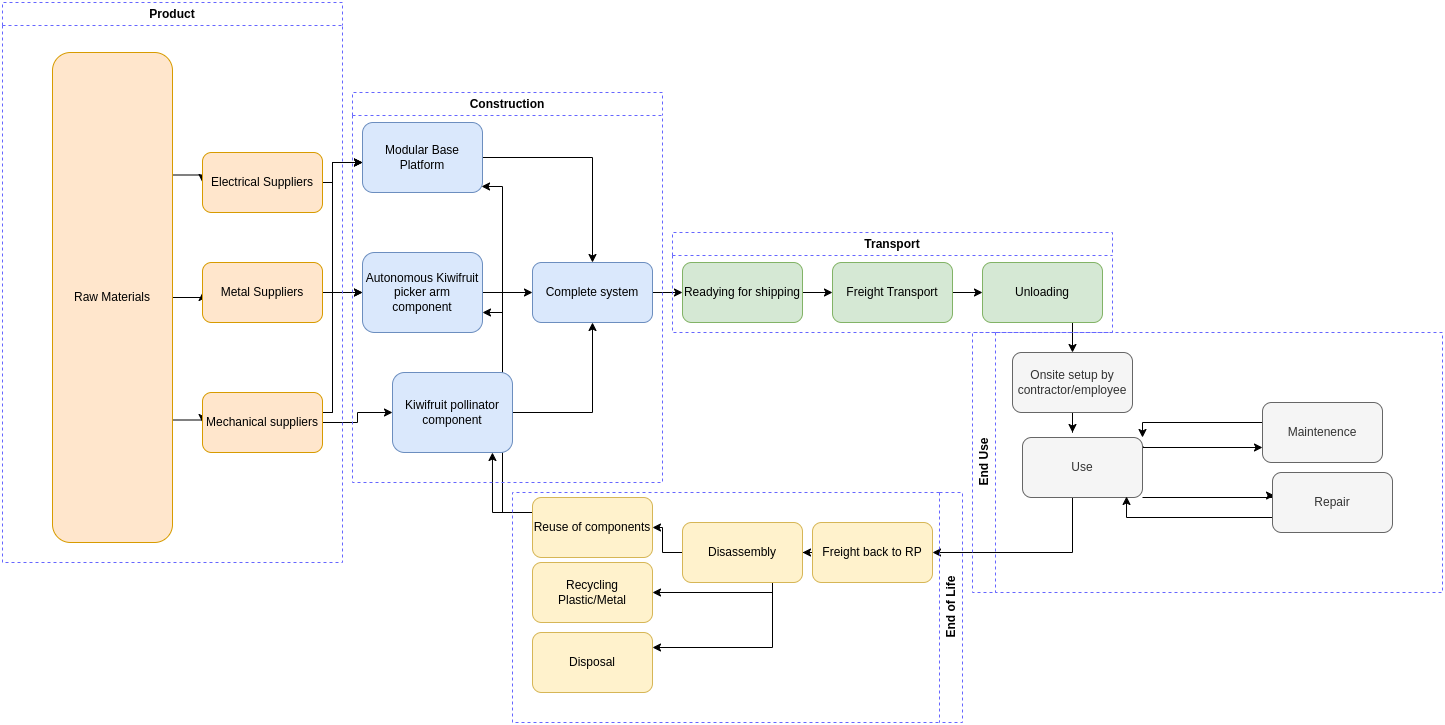

The diagram above was exported from draw.io. Its source (the exported page's mxGraphModel, read from the mxfile embedded in the PNG):
<mxGraphModel dx="3769" dy="2209" grid="1" gridSize="10" guides="1" tooltips="1" connect="1" arrows="1" fold="1" page="1" pageScale="1" pageWidth="827" pageHeight="1169" math="0" shadow="0">
  <root>
    <mxCell id="0" />
    <mxCell id="1" parent="0" />
    <mxCell id="MpZvyPa8P_cgD0Lj5C2b-58" style="edgeStyle=orthogonalEdgeStyle;rounded=0;orthogonalLoop=1;jettySize=auto;html=1;exitX=1;exitY=0.75;exitDx=0;exitDy=0;entryX=0;entryY=0.5;entryDx=0;entryDy=0;" parent="1" source="MpZvyPa8P_cgD0Lj5C2b-1" target="MpZvyPa8P_cgD0Lj5C2b-26" edge="1">
      <mxGeometry relative="1" as="geometry" />
    </mxCell>
    <mxCell id="MpZvyPa8P_cgD0Lj5C2b-59" style="edgeStyle=orthogonalEdgeStyle;rounded=0;orthogonalLoop=1;jettySize=auto;html=1;exitX=1;exitY=0.5;exitDx=0;exitDy=0;entryX=0;entryY=0.5;entryDx=0;entryDy=0;" parent="1" source="MpZvyPa8P_cgD0Lj5C2b-1" target="MpZvyPa8P_cgD0Lj5C2b-25" edge="1">
      <mxGeometry relative="1" as="geometry">
        <Array as="points">
          <mxPoint x="40" y="235" />
        </Array>
      </mxGeometry>
    </mxCell>
    <mxCell id="MpZvyPa8P_cgD0Lj5C2b-60" style="edgeStyle=orthogonalEdgeStyle;rounded=0;orthogonalLoop=1;jettySize=auto;html=1;exitX=1;exitY=0.25;exitDx=0;exitDy=0;entryX=0;entryY=0.5;entryDx=0;entryDy=0;" parent="1" source="MpZvyPa8P_cgD0Lj5C2b-1" target="MpZvyPa8P_cgD0Lj5C2b-24" edge="1">
      <mxGeometry relative="1" as="geometry" />
    </mxCell>
    <mxCell id="MpZvyPa8P_cgD0Lj5C2b-1" value="Raw Materials" style="rounded=1;whiteSpace=wrap;html=1;fillColor=#ffe6cc;strokeColor=#d79b00;" parent="1" vertex="1">
      <mxGeometry x="-110" y="-10" width="120" height="490" as="geometry" />
    </mxCell>
    <mxCell id="MpZvyPa8P_cgD0Lj5C2b-27" style="edgeStyle=orthogonalEdgeStyle;rounded=0;orthogonalLoop=1;jettySize=auto;html=1;entryX=0.5;entryY=0;entryDx=0;entryDy=0;" parent="1" source="MpZvyPa8P_cgD0Lj5C2b-2" target="MpZvyPa8P_cgD0Lj5C2b-7" edge="1">
      <mxGeometry relative="1" as="geometry" />
    </mxCell>
    <mxCell id="MpZvyPa8P_cgD0Lj5C2b-2" value="Modular Base Platform" style="rounded=1;whiteSpace=wrap;html=1;fillColor=#dae8fc;strokeColor=#6c8ebf;" parent="1" vertex="1">
      <mxGeometry x="200" y="60" width="120" height="70" as="geometry" />
    </mxCell>
    <mxCell id="MpZvyPa8P_cgD0Lj5C2b-28" style="edgeStyle=orthogonalEdgeStyle;rounded=0;orthogonalLoop=1;jettySize=auto;html=1;entryX=0;entryY=0.5;entryDx=0;entryDy=0;" parent="1" source="MpZvyPa8P_cgD0Lj5C2b-3" target="MpZvyPa8P_cgD0Lj5C2b-7" edge="1">
      <mxGeometry relative="1" as="geometry" />
    </mxCell>
    <mxCell id="MpZvyPa8P_cgD0Lj5C2b-3" value="Autonomous Kiwifruit picker arm component" style="rounded=1;whiteSpace=wrap;html=1;fillColor=#dae8fc;strokeColor=#6c8ebf;" parent="1" vertex="1">
      <mxGeometry x="200" y="190" width="120" height="80" as="geometry" />
    </mxCell>
    <mxCell id="MpZvyPa8P_cgD0Lj5C2b-29" style="edgeStyle=orthogonalEdgeStyle;rounded=0;orthogonalLoop=1;jettySize=auto;html=1;" parent="1" source="MpZvyPa8P_cgD0Lj5C2b-5" edge="1">
      <mxGeometry relative="1" as="geometry">
        <mxPoint x="430" y="260" as="targetPoint" />
      </mxGeometry>
    </mxCell>
    <mxCell id="MpZvyPa8P_cgD0Lj5C2b-30" style="edgeStyle=orthogonalEdgeStyle;rounded=0;orthogonalLoop=1;jettySize=auto;html=1;entryX=0;entryY=0.5;entryDx=0;entryDy=0;" parent="1" source="MpZvyPa8P_cgD0Lj5C2b-7" target="MpZvyPa8P_cgD0Lj5C2b-8" edge="1">
      <mxGeometry relative="1" as="geometry" />
    </mxCell>
    <mxCell id="MpZvyPa8P_cgD0Lj5C2b-7" value="Complete system" style="rounded=1;whiteSpace=wrap;html=1;fillColor=#dae8fc;strokeColor=#6c8ebf;" parent="1" vertex="1">
      <mxGeometry x="370" y="200" width="120" height="60" as="geometry" />
    </mxCell>
    <mxCell id="MpZvyPa8P_cgD0Lj5C2b-53" style="edgeStyle=orthogonalEdgeStyle;rounded=0;orthogonalLoop=1;jettySize=auto;html=1;entryX=0;entryY=0.5;entryDx=0;entryDy=0;" parent="1" source="MpZvyPa8P_cgD0Lj5C2b-8" target="MpZvyPa8P_cgD0Lj5C2b-9" edge="1">
      <mxGeometry relative="1" as="geometry" />
    </mxCell>
    <mxCell id="MpZvyPa8P_cgD0Lj5C2b-8" value="Readying for shipping" style="rounded=1;whiteSpace=wrap;html=1;fillColor=#d5e8d4;strokeColor=#82b366;" parent="1" vertex="1">
      <mxGeometry x="520" y="200" width="120" height="60" as="geometry" />
    </mxCell>
    <mxCell id="MpZvyPa8P_cgD0Lj5C2b-48" style="edgeStyle=orthogonalEdgeStyle;rounded=0;orthogonalLoop=1;jettySize=auto;html=1;entryX=1;entryY=0.5;entryDx=0;entryDy=0;exitX=0.5;exitY=1;exitDx=0;exitDy=0;" parent="1" source="MpZvyPa8P_cgD0Lj5C2b-73" target="MpZvyPa8P_cgD0Lj5C2b-32" edge="1">
      <mxGeometry relative="1" as="geometry">
        <mxPoint x="830" y="430" as="sourcePoint" />
        <Array as="points">
          <mxPoint x="910" y="490" />
        </Array>
      </mxGeometry>
    </mxCell>
    <mxCell id="MpZvyPa8P_cgD0Lj5C2b-22" style="edgeStyle=orthogonalEdgeStyle;rounded=0;orthogonalLoop=1;jettySize=auto;html=1;" parent="1" source="MpZvyPa8P_cgD0Lj5C2b-9" target="MpZvyPa8P_cgD0Lj5C2b-13" edge="1">
      <mxGeometry relative="1" as="geometry" />
    </mxCell>
    <mxCell id="MpZvyPa8P_cgD0Lj5C2b-9" value="Freight Transport" style="rounded=1;whiteSpace=wrap;html=1;fillColor=#d5e8d4;strokeColor=#82b366;" parent="1" vertex="1">
      <mxGeometry x="670" y="200" width="120" height="60" as="geometry" />
    </mxCell>
    <mxCell id="MpZvyPa8P_cgD0Lj5C2b-56" style="edgeStyle=orthogonalEdgeStyle;rounded=0;orthogonalLoop=1;jettySize=auto;html=1;" parent="1" source="MpZvyPa8P_cgD0Lj5C2b-13" target="MpZvyPa8P_cgD0Lj5C2b-55" edge="1">
      <mxGeometry relative="1" as="geometry">
        <Array as="points">
          <mxPoint x="910" y="270" />
          <mxPoint x="910" y="270" />
        </Array>
      </mxGeometry>
    </mxCell>
    <mxCell id="MpZvyPa8P_cgD0Lj5C2b-13" value="Unloading" style="rounded=1;whiteSpace=wrap;html=1;fillColor=#d5e8d4;strokeColor=#82b366;" parent="1" vertex="1">
      <mxGeometry x="820" y="200" width="120" height="60" as="geometry" />
    </mxCell>
    <mxCell id="MpZvyPa8P_cgD0Lj5C2b-43" style="edgeStyle=orthogonalEdgeStyle;rounded=0;orthogonalLoop=1;jettySize=auto;html=1;" parent="1" source="MpZvyPa8P_cgD0Lj5C2b-24" target="MpZvyPa8P_cgD0Lj5C2b-2" edge="1">
      <mxGeometry relative="1" as="geometry">
        <Array as="points">
          <mxPoint x="170" y="120" />
          <mxPoint x="170" y="100" />
        </Array>
      </mxGeometry>
    </mxCell>
    <mxCell id="MpZvyPa8P_cgD0Lj5C2b-24" value="Electrical Suppliers" style="rounded=1;whiteSpace=wrap;html=1;fillColor=#ffe6cc;strokeColor=#d79b00;" parent="1" vertex="1">
      <mxGeometry x="40" y="90" width="120" height="60" as="geometry" />
    </mxCell>
    <mxCell id="MpZvyPa8P_cgD0Lj5C2b-42" style="edgeStyle=orthogonalEdgeStyle;rounded=0;orthogonalLoop=1;jettySize=auto;html=1;" parent="1" source="MpZvyPa8P_cgD0Lj5C2b-25" target="MpZvyPa8P_cgD0Lj5C2b-3" edge="1">
      <mxGeometry relative="1" as="geometry" />
    </mxCell>
    <mxCell id="MpZvyPa8P_cgD0Lj5C2b-44" style="edgeStyle=orthogonalEdgeStyle;rounded=0;orthogonalLoop=1;jettySize=auto;html=1;" parent="1" source="MpZvyPa8P_cgD0Lj5C2b-25" edge="1">
      <mxGeometry relative="1" as="geometry">
        <mxPoint x="200" y="100" as="targetPoint" />
        <Array as="points">
          <mxPoint x="170" y="230" />
          <mxPoint x="170" y="100" />
        </Array>
      </mxGeometry>
    </mxCell>
    <mxCell id="MpZvyPa8P_cgD0Lj5C2b-25" value="Metal Suppliers" style="rounded=1;whiteSpace=wrap;html=1;fillColor=#ffe6cc;strokeColor=#d79b00;" parent="1" vertex="1">
      <mxGeometry x="40" y="200" width="120" height="60" as="geometry" />
    </mxCell>
    <mxCell id="MpZvyPa8P_cgD0Lj5C2b-41" style="edgeStyle=orthogonalEdgeStyle;rounded=0;orthogonalLoop=1;jettySize=auto;html=1;" parent="1" source="MpZvyPa8P_cgD0Lj5C2b-26" target="MpZvyPa8P_cgD0Lj5C2b-5" edge="1">
      <mxGeometry relative="1" as="geometry" />
    </mxCell>
    <mxCell id="MpZvyPa8P_cgD0Lj5C2b-45" style="edgeStyle=orthogonalEdgeStyle;rounded=0;orthogonalLoop=1;jettySize=auto;html=1;entryX=0;entryY=0.5;entryDx=0;entryDy=0;" parent="1" source="MpZvyPa8P_cgD0Lj5C2b-26" target="MpZvyPa8P_cgD0Lj5C2b-3" edge="1">
      <mxGeometry relative="1" as="geometry">
        <Array as="points">
          <mxPoint x="170" y="350" />
          <mxPoint x="170" y="230" />
        </Array>
      </mxGeometry>
    </mxCell>
    <mxCell id="MpZvyPa8P_cgD0Lj5C2b-46" style="edgeStyle=orthogonalEdgeStyle;rounded=0;orthogonalLoop=1;jettySize=auto;html=1;" parent="1" source="MpZvyPa8P_cgD0Lj5C2b-26" edge="1">
      <mxGeometry relative="1" as="geometry">
        <mxPoint x="200" y="100" as="targetPoint" />
        <Array as="points">
          <mxPoint x="170" y="350" />
          <mxPoint x="170" y="100" />
          <mxPoint x="200" y="100" />
        </Array>
      </mxGeometry>
    </mxCell>
    <mxCell id="MpZvyPa8P_cgD0Lj5C2b-47" style="edgeStyle=orthogonalEdgeStyle;rounded=0;orthogonalLoop=1;jettySize=auto;html=1;entryX=1;entryY=0.5;entryDx=0;entryDy=0;" parent="1" source="MpZvyPa8P_cgD0Lj5C2b-32" target="MpZvyPa8P_cgD0Lj5C2b-33" edge="1">
      <mxGeometry relative="1" as="geometry" />
    </mxCell>
    <mxCell id="MpZvyPa8P_cgD0Lj5C2b-36" style="edgeStyle=orthogonalEdgeStyle;rounded=0;orthogonalLoop=1;jettySize=auto;html=1;entryX=1;entryY=0.5;entryDx=0;entryDy=0;" parent="1" source="MpZvyPa8P_cgD0Lj5C2b-33" target="MpZvyPa8P_cgD0Lj5C2b-35" edge="1">
      <mxGeometry relative="1" as="geometry">
        <Array as="points">
          <mxPoint x="610" y="530" />
        </Array>
      </mxGeometry>
    </mxCell>
    <mxCell id="MpZvyPa8P_cgD0Lj5C2b-37" style="edgeStyle=orthogonalEdgeStyle;rounded=0;orthogonalLoop=1;jettySize=auto;html=1;" parent="1" source="MpZvyPa8P_cgD0Lj5C2b-33" target="MpZvyPa8P_cgD0Lj5C2b-34" edge="1">
      <mxGeometry relative="1" as="geometry" />
    </mxCell>
    <mxCell id="MpZvyPa8P_cgD0Lj5C2b-50" style="edgeStyle=orthogonalEdgeStyle;rounded=0;orthogonalLoop=1;jettySize=auto;html=1;entryX=1;entryY=0.25;entryDx=0;entryDy=0;" parent="1" source="MpZvyPa8P_cgD0Lj5C2b-33" target="MpZvyPa8P_cgD0Lj5C2b-49" edge="1">
      <mxGeometry relative="1" as="geometry">
        <Array as="points">
          <mxPoint x="610" y="585" />
        </Array>
      </mxGeometry>
    </mxCell>
    <mxCell id="MpZvyPa8P_cgD0Lj5C2b-33" value="Disassembly" style="rounded=1;whiteSpace=wrap;html=1;fillColor=#fff2cc;strokeColor=#d6b656;" parent="1" vertex="1">
      <mxGeometry x="520" y="460" width="120" height="60" as="geometry" />
    </mxCell>
    <mxCell id="MpZvyPa8P_cgD0Lj5C2b-38" style="edgeStyle=orthogonalEdgeStyle;rounded=0;orthogonalLoop=1;jettySize=auto;html=1;entryX=0.833;entryY=1;entryDx=0;entryDy=0;entryPerimeter=0;" parent="1" source="MpZvyPa8P_cgD0Lj5C2b-34" target="MpZvyPa8P_cgD0Lj5C2b-5" edge="1">
      <mxGeometry relative="1" as="geometry">
        <mxPoint x="330" y="420" as="targetPoint" />
        <Array as="points">
          <mxPoint x="330" y="450" />
        </Array>
      </mxGeometry>
    </mxCell>
    <mxCell id="MpZvyPa8P_cgD0Lj5C2b-39" style="edgeStyle=orthogonalEdgeStyle;rounded=0;orthogonalLoop=1;jettySize=auto;html=1;" parent="1" source="MpZvyPa8P_cgD0Lj5C2b-34" edge="1">
      <mxGeometry relative="1" as="geometry">
        <mxPoint x="320" y="250" as="targetPoint" />
        <Array as="points">
          <mxPoint x="340" y="450" />
          <mxPoint x="340" y="250" />
        </Array>
      </mxGeometry>
    </mxCell>
    <mxCell id="MpZvyPa8P_cgD0Lj5C2b-40" style="edgeStyle=orthogonalEdgeStyle;rounded=0;orthogonalLoop=1;jettySize=auto;html=1;entryX=0.992;entryY=0.914;entryDx=0;entryDy=0;entryPerimeter=0;" parent="1" source="MpZvyPa8P_cgD0Lj5C2b-34" target="MpZvyPa8P_cgD0Lj5C2b-2" edge="1">
      <mxGeometry relative="1" as="geometry">
        <mxPoint x="310" y="130" as="targetPoint" />
        <Array as="points">
          <mxPoint x="340" y="450" />
          <mxPoint x="340" y="124" />
        </Array>
      </mxGeometry>
    </mxCell>
    <mxCell id="MpZvyPa8P_cgD0Lj5C2b-34" value="Reuse of components" style="rounded=1;whiteSpace=wrap;html=1;fillColor=#fff2cc;strokeColor=#d6b656;" parent="1" vertex="1">
      <mxGeometry x="370" y="435" width="120" height="60" as="geometry" />
    </mxCell>
    <mxCell id="MpZvyPa8P_cgD0Lj5C2b-49" value="Disposal" style="rounded=1;whiteSpace=wrap;html=1;fillColor=#fff2cc;strokeColor=#d6b656;" parent="1" vertex="1">
      <mxGeometry x="370" y="570" width="120" height="60" as="geometry" />
    </mxCell>
    <mxCell id="MpZvyPa8P_cgD0Lj5C2b-57" style="edgeStyle=orthogonalEdgeStyle;rounded=0;orthogonalLoop=1;jettySize=auto;html=1;" parent="1" source="MpZvyPa8P_cgD0Lj5C2b-55" edge="1">
      <mxGeometry relative="1" as="geometry">
        <mxPoint x="910" y="370" as="targetPoint" />
      </mxGeometry>
    </mxCell>
    <mxCell id="MpZvyPa8P_cgD0Lj5C2b-61" value="Construction" style="swimlane;whiteSpace=wrap;html=1;dashed=1;fillColor=none;strokeColor=#6666FF;" parent="1" vertex="1">
      <mxGeometry x="190" y="30" width="310" height="390" as="geometry" />
    </mxCell>
    <mxCell id="MpZvyPa8P_cgD0Lj5C2b-5" value="Kiwifruit pollinator component" style="rounded=1;whiteSpace=wrap;html=1;fillColor=#dae8fc;strokeColor=#6c8ebf;" parent="MpZvyPa8P_cgD0Lj5C2b-61" vertex="1">
      <mxGeometry x="40" y="280" width="120" height="80" as="geometry" />
    </mxCell>
    <mxCell id="MpZvyPa8P_cgD0Lj5C2b-64" value="Product" style="swimlane;whiteSpace=wrap;html=1;dashed=1;fillColor=none;strokeColor=#6666FF;" parent="1" vertex="1">
      <mxGeometry x="-160" y="-60" width="340" height="560" as="geometry" />
    </mxCell>
    <mxCell id="MpZvyPa8P_cgD0Lj5C2b-26" value="Mechanical suppliers" style="rounded=1;whiteSpace=wrap;html=1;fillColor=#ffe6cc;strokeColor=#d79b00;" parent="MpZvyPa8P_cgD0Lj5C2b-64" vertex="1">
      <mxGeometry x="200" y="390" width="120" height="60" as="geometry" />
    </mxCell>
    <mxCell id="MpZvyPa8P_cgD0Lj5C2b-65" value="Transport" style="swimlane;whiteSpace=wrap;html=1;dashed=1;fillColor=none;strokeColor=#6666FF;" parent="1" vertex="1">
      <mxGeometry x="510" y="170" width="440" height="100" as="geometry" />
    </mxCell>
    <mxCell id="MpZvyPa8P_cgD0Lj5C2b-69" value="End Use" style="swimlane;horizontal=0;whiteSpace=wrap;html=1;dashed=1;fillColor=none;strokeColor=#6666FF;" parent="1" vertex="1">
      <mxGeometry x="810" y="270" width="470" height="260" as="geometry" />
    </mxCell>
    <mxCell id="MpZvyPa8P_cgD0Lj5C2b-83" style="edgeStyle=orthogonalEdgeStyle;rounded=0;orthogonalLoop=1;jettySize=auto;html=1;exitX=1;exitY=1;exitDx=0;exitDy=0;entryX=0.017;entryY=0.383;entryDx=0;entryDy=0;entryPerimeter=0;" parent="MpZvyPa8P_cgD0Lj5C2b-69" source="MpZvyPa8P_cgD0Lj5C2b-73" target="MpZvyPa8P_cgD0Lj5C2b-79" edge="1">
      <mxGeometry relative="1" as="geometry">
        <Array as="points">
          <mxPoint x="300" y="165" />
          <mxPoint x="300" y="163" />
        </Array>
      </mxGeometry>
    </mxCell>
    <mxCell id="MpZvyPa8P_cgD0Lj5C2b-90" style="edgeStyle=orthogonalEdgeStyle;rounded=0;orthogonalLoop=1;jettySize=auto;html=1;exitX=1.008;exitY=0.15;exitDx=0;exitDy=0;entryX=0;entryY=0.75;entryDx=0;entryDy=0;exitPerimeter=0;" parent="MpZvyPa8P_cgD0Lj5C2b-69" source="MpZvyPa8P_cgD0Lj5C2b-73" target="MpZvyPa8P_cgD0Lj5C2b-78" edge="1">
      <mxGeometry relative="1" as="geometry">
        <Array as="points">
          <mxPoint x="170" y="115" />
        </Array>
      </mxGeometry>
    </mxCell>
    <mxCell id="MpZvyPa8P_cgD0Lj5C2b-73" value="Use" style="rounded=1;whiteSpace=wrap;html=1;fillColor=#f5f5f5;fontColor=#333333;strokeColor=#666666;" parent="MpZvyPa8P_cgD0Lj5C2b-69" vertex="1">
      <mxGeometry x="50" y="105" width="120" height="60" as="geometry" />
    </mxCell>
    <mxCell id="MpZvyPa8P_cgD0Lj5C2b-91" style="edgeStyle=orthogonalEdgeStyle;rounded=0;orthogonalLoop=1;jettySize=auto;html=1;exitX=0;exitY=0.25;exitDx=0;exitDy=0;entryX=1;entryY=0;entryDx=0;entryDy=0;" parent="MpZvyPa8P_cgD0Lj5C2b-69" source="MpZvyPa8P_cgD0Lj5C2b-78" target="MpZvyPa8P_cgD0Lj5C2b-73" edge="1">
      <mxGeometry relative="1" as="geometry">
        <Array as="points">
          <mxPoint x="290" y="90" />
          <mxPoint x="170" y="90" />
        </Array>
      </mxGeometry>
    </mxCell>
    <mxCell id="MpZvyPa8P_cgD0Lj5C2b-78" value="Maintenence" style="rounded=1;whiteSpace=wrap;html=1;fillColor=#f5f5f5;fontColor=#333333;strokeColor=#666666;" parent="MpZvyPa8P_cgD0Lj5C2b-69" vertex="1">
      <mxGeometry x="290" y="70" width="120" height="60" as="geometry" />
    </mxCell>
    <mxCell id="MpZvyPa8P_cgD0Lj5C2b-92" style="edgeStyle=orthogonalEdgeStyle;rounded=0;orthogonalLoop=1;jettySize=auto;html=1;entryX=0.867;entryY=0.983;entryDx=0;entryDy=0;entryPerimeter=0;" parent="MpZvyPa8P_cgD0Lj5C2b-69" source="MpZvyPa8P_cgD0Lj5C2b-79" target="MpZvyPa8P_cgD0Lj5C2b-73" edge="1">
      <mxGeometry relative="1" as="geometry">
        <Array as="points">
          <mxPoint x="154" y="185" />
        </Array>
      </mxGeometry>
    </mxCell>
    <mxCell id="MpZvyPa8P_cgD0Lj5C2b-79" value="Repair" style="rounded=1;whiteSpace=wrap;html=1;fillColor=#f5f5f5;fontColor=#333333;strokeColor=#666666;" parent="MpZvyPa8P_cgD0Lj5C2b-69" vertex="1">
      <mxGeometry x="300" y="140" width="120" height="60" as="geometry" />
    </mxCell>
    <mxCell id="MpZvyPa8P_cgD0Lj5C2b-55" value="Onsite setup by contractor/employee" style="rounded=1;whiteSpace=wrap;html=1;fillColor=#f5f5f5;fontColor=#333333;strokeColor=#666666;" parent="MpZvyPa8P_cgD0Lj5C2b-69" vertex="1">
      <mxGeometry x="40" y="20" width="120" height="60" as="geometry" />
    </mxCell>
    <mxCell id="MpZvyPa8P_cgD0Lj5C2b-71" value="End of Life" style="swimlane;horizontal=0;whiteSpace=wrap;html=1;flipH=1;dashed=1;fillColor=none;strokeColor=#6666FF;" parent="1" vertex="1">
      <mxGeometry x="350" y="430" width="450" height="230" as="geometry" />
    </mxCell>
    <mxCell id="MpZvyPa8P_cgD0Lj5C2b-35" value="Recycling Plastic/Metal" style="rounded=1;whiteSpace=wrap;html=1;fillColor=#fff2cc;strokeColor=#d6b656;" parent="MpZvyPa8P_cgD0Lj5C2b-71" vertex="1">
      <mxGeometry x="20" y="70" width="120" height="60" as="geometry" />
    </mxCell>
    <mxCell id="MpZvyPa8P_cgD0Lj5C2b-32" value="Freight back to RP" style="rounded=1;whiteSpace=wrap;html=1;fillColor=#fff2cc;strokeColor=#d6b656;" parent="MpZvyPa8P_cgD0Lj5C2b-71" vertex="1">
      <mxGeometry x="300" y="30" width="120" height="60" as="geometry" />
    </mxCell>
  </root>
</mxGraphModel>